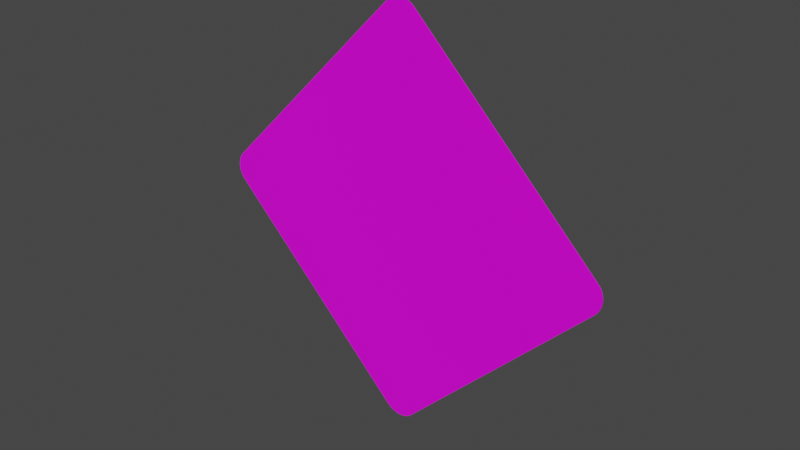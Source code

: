# Source: Quadrat_Auf_Spitze.blend  (saved by Blender 3.2.14; exported with 4.5.12 LTS)
import bpy
from mathutils import Matrix  # noqa: F401  (used for matrix-valued properties, if any)

bpy.ops.wm.read_factory_settings(use_empty=True)
scene = bpy.context.scene
scene.name = 'Scene'

# ---- collections
col_collection = bpy.data.collections.new('Collection'); scene.collection.children.link(col_collection)

# ---- images (referenced by path relative to the original .blend; pixels are not part of the script)
import os
ASSET_DIR = os.environ.get("B2B_ASSET_DIR", "")  # directory of the original .blend (textures are referenced by path, not embedded)
HERE = os.path.dirname(os.path.abspath(__file__))  # packed textures are extracted next to this script under _unpacked/

def load_image(name, relpath, width, height, colorspace="sRGB"):
    """Load a texture the original file referenced (path relative to the .blend, or extracted next to this script)."""
    p = next((c for c in (os.path.join(HERE, relpath), os.path.join(ASSET_DIR, relpath)) if relpath and os.path.exists(c)), "")
    if p:
        img = bpy.data.images.load(p, check_existing=True)
        img.name = name
    else:  # same state as the original file: an image datablock whose file is absent (Cycles renders it pink)
        img = bpy.data.images.new(name, width, height)
        img.source = "FILE"
        img.filepath = "//" + (relpath or name)
    img.colorspace_settings.name = colorspace
    return img
img_306_jpg = load_image('306.jpg', '306.jpg', 1024, 1024, 'sRGB')

# ---- materials (node trees are filled in below, after node groups)
mat_material = bpy.data.materials.new('Material')
mat_material.alpha_threshold = 0.0
mat_material.use_transparent_shadow = False
mat_material.line_color = (0.0, 0.0, 0.0, 1.0)

# ---- material node trees
mat_material.use_nodes = True; mat_material.node_tree.nodes.clear()
_N = mat_material.node_tree.nodes; _L = mat_material.node_tree.links
n0 = _N.new('ShaderNodeOutputMaterial'); n0.name = 'Material Output'; n0.location = (300, 300)
n1 = _N.new('ShaderNodeBsdfPrincipled'); n1.name = 'Principled BSDF'; n1.location = (10, 300)
n1.distribution = 'GGX'
n1.subsurface_method = 'RANDOM_WALK_SKIN'
n1.inputs[2].default_value = 0.4
n1.inputs[3].default_value = 1.45
n1.inputs[27].default_value = (0.0, 0.0, 0.0, 1.0)
n1.inputs[28].default_value = 1.0
n2 = _N.new('ShaderNodeTexImage'); n2.name = 'Image Texture'; n2.location = (-280, 280)
n2.image = img_306_jpg
_L.new(n1.outputs[0], n0.inputs[0])
_L.new(n2.outputs[0], n1.inputs[0])
n0.is_active_output = True

# ---- world
world_world = bpy.data.worlds.new('World'); scene.world = world_world
world_world.use_nodes = True; world_world.node_tree.nodes.clear()
_N = world_world.node_tree.nodes; _L = world_world.node_tree.links
n0 = _N.new('ShaderNodeOutputWorld'); n0.name = 'World Output'; n0.location = (300, 300)
n1 = _N.new('ShaderNodeBackground'); n1.name = 'Background'; n1.location = (10, 300)
n1.inputs[0].default_value = (0.05088, 0.05088, 0.05088, 1.0)
_L.new(n1.outputs[0], n0.inputs[0])
n0.is_active_output = True
world_world.color = (0.05088, 0.05088, 0.05088)
world_world.use_sun_shadow = False
world_world.sun_shadow_jitter_overblur = 0.0

# ---- meshes
me_plane_002 = bpy.data.meshes.new('Plane.002')
me_plane_002.from_pydata([(-0.5481, -0.01175, 8.882e-16), (-0.5882, 0.02837, 8.882e-16), (-0.5544, -0.01126, 8.882e-16), (-0.5605, -0.009788, 8.882e-16), (-0.5663, -0.007379, 8.882e-16), (-0.5717, -0.004089, 8.882e-16), (-0.5765, -5.96e-08, 8.882e-16), (-0.5806, 0.004787, 8.882e-16), (-0.5839, 0.01016, 8.882e-16), (-0.5863, 0.01597, 8.882e-16), (-0.5878, 0.02209, 8.882e-16), (0.01175, 0.02837, 8.882e-16), (-0.02837, -0.01175, 8.882e-16), (0.01126, 0.02209, 8.882e-16), (0.009788, 0.01597, 8.882e-16), (0.007379, 0.01016, 8.882e-16), (0.004089, 0.004787, 8.882e-16), (5.96e-08, -5.96e-08, 8.882e-16), (-0.004787, -0.004089, 8.882e-16), (-0.01016, -0.007379, 8.882e-16), (-0.01597, -0.009788, 8.882e-16), (-0.02209, -0.01126, 8.882e-16), (-0.5882, 0.5481, 8.882e-16), (-0.5481, 0.5882, 8.882e-16), (-0.5878, 0.5544, 8.882e-16), (-0.5863, 0.5605, 8.882e-16), (-0.5839, 0.5663, 8.882e-16), (-0.5806, 0.5717, 8.882e-16), (-0.5765, 0.5765, 8.882e-16), (-0.5717, 0.5806, 8.882e-16), (-0.5663, 0.5839, 8.882e-16), (-0.5605, 0.5863, 8.882e-16), (-0.5544, 0.5878, 8.882e-16), (-0.02837, 0.5882, 8.882e-16), (0.01175, 0.5481, 8.882e-16), (-0.02209, 0.5878, 8.882e-16), (-0.01597, 0.5863, 8.882e-16), (-0.01016, 0.5839, 8.882e-16), (-0.004787, 0.5806, 8.882e-16), (5.96e-08, 0.5765, 8.882e-16), (0.004089, 0.5717, 8.882e-16), (0.007379, 0.5663, 8.882e-16), (0.009788, 0.5605, 8.882e-16), (0.01126, 0.5544, 8.882e-16), (-0.5882, 0.02837, 0.002), (-0.5481, -0.01175, 0.002), (-0.5878, 0.02209, 0.002), (-0.5863, 0.01597, 0.002), (-0.5839, 0.01016, 0.002), (-0.5806, 0.004787, 0.002), (-0.5765, -5.96e-08, 0.002), (-0.5717, -0.004089, 0.002), (-0.5663, -0.007379, 0.002), (-0.5605, -0.009788, 0.002), (-0.5544, -0.01126, 0.002), (-0.02837, -0.01175, 0.002), (0.01175, 0.02837, 0.002), (-0.02209, -0.01126, 0.002), (-0.01597, -0.009788, 0.002), (-0.01016, -0.007379, 0.002), (-0.004787, -0.004089, 0.002), (5.96e-08, -5.96e-08, 0.002), (0.004089, 0.004787, 0.002), (0.007379, 0.01016, 0.002), (0.009788, 0.01597, 0.002), (0.01126, 0.02209, 0.002), (-0.5481, 0.5882, 0.002), (-0.5882, 0.5481, 0.002), (-0.5544, 0.5878, 0.002), (-0.5605, 0.5863, 0.002), (-0.5663, 0.5839, 0.002), (-0.5717, 0.5806, 0.002), (-0.5765, 0.5765, 0.002), (-0.5806, 0.5717, 0.002), (-0.5839, 0.5663, 0.002), (-0.5863, 0.5605, 0.002), (-0.5878, 0.5544, 0.002), (0.01175, 0.5481, 0.002), (-0.02837, 0.5882, 0.002), (0.01126, 0.5544, 0.002), (0.009788, 0.5605, 0.002), (0.007379, 0.5663, 0.002), (0.004089, 0.5717, 0.002), (5.96e-08, 0.5765, 0.002), (-0.004787, 0.5806, 0.002), (-0.01016, 0.5839, 0.002), (-0.01597, 0.5863, 0.002), (-0.02209, 0.5878, 0.002), (5.96e-08, -5.96e-08, 8.882e-16)], [], [(0, 12, 55, 45), (44, 46, 47, 48, 49, 50, 51, 52, 53, 54, 45, 55, 57, 58, 59, 60, 61, 62, 63, 64, 65, 56, 77, 79, 80, 81, 82, 83, 84, 85, 86, 87, 78, 66, 68, 69, 70, 71, 72, 73, 74, 75, 76, 67), (11, 34, 77, 56), (33, 23, 66, 78), (0, 2, 3, 4, 5, 6, 7, 8, 9, 10, 1, 22, 24, 25, 26, 27, 28, 29, 30, 31, 32, 23, 33, 35, 36, 37, 38, 39, 40, 41, 42, 43, 34, 11, 13, 14, 15, 16, 17, 18, 19, 20, 21, 12), (22, 67, 76, 24), (24, 76, 75, 25), (25, 75, 74, 26), (26, 74, 73, 27), (27, 73, 72, 28), (28, 72, 71, 29), (29, 71, 70, 30), (30, 70, 69, 31), (31, 69, 68, 32), (32, 68, 66, 23), (77, 34, 43, 79), (79, 43, 42, 80), (80, 42, 41, 81), (81, 41, 40, 82), (82, 40, 39, 83), (83, 39, 38, 84), (84, 38, 37, 85), (85, 37, 36, 86), (86, 36, 35, 87), (87, 35, 33, 78), (11, 56, 65, 13), (13, 65, 64, 14), (14, 64, 63, 15), (15, 63, 62, 16), (16, 62, 61, 17), (17, 61, 60, 18), (18, 60, 59, 19), (19, 59, 58, 20), (20, 58, 57, 21), (21, 57, 55, 12), (44, 1, 10, 46), (46, 10, 9, 47), (47, 9, 8, 48), (48, 8, 7, 49), (49, 7, 6, 50), (50, 6, 5, 51), (51, 5, 4, 52), (52, 4, 3, 53), (53, 3, 2, 54), (54, 2, 0, 45), (22, 1, 44, 67)])
_uv = me_plane_002.uv_layers.new(name='UVMap')
_uv.uv.foreach_set('vector', [0.8208, 0.8908, 0.8266, 0.8404, 0.8274, 0.8405, 0.8214, 0.8909, 0.9871, 0.4694, 0.9915, 0.4746, 0.9949, 0.4806, 0.9972, 0.487, 0.9984, 0.494, 0.9985, 0.5011, 0.9975, 0.5084, 0.9954, 0.5155, 0.9922, 0.5223, 0.988, 0.5287, 0.983, 0.5345, 0.5343, 0.9832, 0.5286, 0.9882, 0.5222, 0.9924, 0.5153, 0.9956, 0.5082, 0.9977, 0.5009, 0.9987, 0.4938, 0.9986, 0.4869, 0.9974, 0.4804, 0.9951, 0.4744, 0.9917, 0.4693, 0.9873, 0.01248, 0.5306, 0.00814, 0.5254, 0.004761, 0.5194, 0.002425, 0.513, 0.001189, 0.506, 0.001084, 0.4989, 0.002112, 0.4916, 0.004248, 0.4845, 0.00744, 0.4777, 0.01161, 0.4713, 0.01665, 0.4655, 0.4653, 0.01684, 0.4711, 0.0118, 0.4775, 0.007627, 0.4843, 0.004435, 0.4915, 0.002299, 0.4987, 0.001271, 0.5059, 0.001376, 0.5128, 0.002612, 0.5193, 0.004948, 0.5252, 0.008327, 0.5304, 0.01267, 0.8402, 0.8275, 0.8946, 0.8269, 0.8946, 0.8275, 0.8402, 0.8283, 0.9088, 0.8452, 0.9088, 0.9045, 0.9081, 0.9044, 0.9076, 0.8453, 0.2043, 0.8304, 0.2053, 0.8305, 0.2063, 0.8307, 0.2072, 0.8311, 0.2081, 0.8316, 0.2088, 0.8323, 0.2095, 0.833, 0.21, 0.8339, 0.2104, 0.8348, 0.2106, 0.8358, 0.2107, 0.8368, 0.2107, 0.9192, 0.2106, 0.9201, 0.2104, 0.9211, 0.21, 0.922, 0.2095, 0.9229, 0.2088, 0.9236, 0.2081, 0.9243, 0.2072, 0.9248, 0.2063, 0.9252, 0.2053, 0.9254, 0.2043, 0.9255, 0.1219, 0.9255, 0.1209, 0.9254, 0.12, 0.9252, 0.119, 0.9248, 0.1182, 0.9243, 0.1174, 0.9236, 0.1168, 0.9229, 0.1163, 0.922, 0.1159, 0.9211, 0.1156, 0.9201, 0.1156, 0.9192, 0.1156, 0.8368, 0.1156, 0.8358, 0.1159, 0.8348, 0.1163, 0.8339, 0.1168, 0.833, 0.1174, 0.8323, 0.1182, 0.8316, 0.119, 0.8311, 0.12, 0.8307, 0.1209, 0.8305, 0.1219, 0.8304, 0.8957, 0.9107, 0.8958, 0.91, 0.8975, 0.9104, 0.8975, 0.9109, 0.8975, 0.9109, 0.8975, 0.9104, 0.899, 0.9106, 0.899, 0.9111, 0.899, 0.9111, 0.899, 0.9106, 0.9005, 0.9105, 0.9005, 0.911, 0.9005, 0.911, 0.9005, 0.9105, 0.9019, 0.9103, 0.902, 0.9107, 0.902, 0.9107, 0.9019, 0.9103, 0.9032, 0.9098, 0.9034, 0.9102, 0.9034, 0.9102, 0.9032, 0.9098, 0.9044, 0.9091, 0.9047, 0.9095, 0.9047, 0.9095, 0.9044, 0.9091, 0.9055, 0.9082, 0.9059, 0.9086, 0.9059, 0.9086, 0.9055, 0.9082, 0.9065, 0.9072, 0.9069, 0.9075, 0.9069, 0.9075, 0.9065, 0.9072, 0.9074, 0.9059, 0.9079, 0.9062, 0.9079, 0.9062, 0.9074, 0.9059, 0.9081, 0.9044, 0.9088, 0.9045, 0.8946, 0.8275, 0.8946, 0.8269, 0.8963, 0.8271, 0.8962, 0.8276, 0.8962, 0.8276, 0.8963, 0.8271, 0.8978, 0.8274, 0.8977, 0.8279, 0.8977, 0.8279, 0.8978, 0.8274, 0.8993, 0.8279, 0.8991, 0.8284, 0.8991, 0.8284, 0.8993, 0.8279, 0.9008, 0.8287, 0.9005, 0.8291, 0.9005, 0.8291, 0.9008, 0.8287, 0.9023, 0.8297, 0.9019, 0.8302, 0.9019, 0.8302, 0.9023, 0.8297, 0.9038, 0.8312, 0.9033, 0.8317, 0.9033, 0.8317, 0.9038, 0.8312, 0.9054, 0.8333, 0.9047, 0.8337, 0.9047, 0.8337, 0.9054, 0.8333, 0.907, 0.8362, 0.906, 0.8366, 0.906, 0.8366, 0.907, 0.8362, 0.9085, 0.8403, 0.9071, 0.8405, 0.9071, 0.8405, 0.9085, 0.8403, 0.9088, 0.8452, 0.9076, 0.8453, 0.8402, 0.8275, 0.8402, 0.8283, 0.8378, 0.8284, 0.8378, 0.8277, 0.8378, 0.8277, 0.8378, 0.8284, 0.8358, 0.8288, 0.8356, 0.8282, 0.8356, 0.8282, 0.8358, 0.8288, 0.834, 0.8295, 0.8337, 0.8289, 0.8337, 0.8289, 0.834, 0.8295, 0.8324, 0.8305, 0.832, 0.83, 0.832, 0.83, 0.8324, 0.8305, 0.831, 0.8316, 0.8305, 0.8312, 0.8305, 0.8312, 0.831, 0.8316, 0.8298, 0.833, 0.8293, 0.8326, 0.8293, 0.8326, 0.8298, 0.833, 0.8288, 0.8345, 0.8283, 0.8343, 0.8283, 0.8343, 0.8288, 0.8345, 0.8281, 0.8363, 0.8275, 0.8361, 0.8275, 0.8361, 0.8281, 0.8363, 0.8276, 0.8383, 0.8269, 0.8381, 0.8269, 0.8381, 0.8276, 0.8383, 0.8274, 0.8405, 0.8266, 0.8404, 0.8374, 0.9052, 0.8372, 0.9064, 0.8328, 0.9057, 0.8331, 0.9045, 0.8331, 0.9045, 0.8328, 0.9057, 0.8291, 0.9042, 0.8296, 0.9032, 0.8296, 0.9032, 0.8291, 0.9042, 0.8265, 0.9025, 0.827, 0.9018, 0.827, 0.9018, 0.8265, 0.9025, 0.8245, 0.9009, 0.825, 0.9003, 0.825, 0.9003, 0.8245, 0.9009, 0.8231, 0.8992, 0.8236, 0.8988, 0.8236, 0.8988, 0.8231, 0.8992, 0.8221, 0.8975, 0.8226, 0.8973, 0.8226, 0.8973, 0.8221, 0.8975, 0.8214, 0.8959, 0.8219, 0.8957, 0.8219, 0.8957, 0.8214, 0.8959, 0.821, 0.8943, 0.8215, 0.8942, 0.8215, 0.8942, 0.821, 0.8943, 0.8208, 0.8926, 0.8213, 0.8926, 0.8213, 0.8926, 0.8208, 0.8926, 0.8208, 0.8908, 0.8214, 0.8909, 0.8957, 0.9107, 0.8372, 0.9064, 0.8374, 0.9052, 0.8958, 0.91])
me_plane_002.materials.append(mat_material)
me_plane_002.update()

# ---- objects
ob_plane_001 = bpy.data.objects.new('Plane.001', me_plane_002)
ob_empty = bpy.data.objects.new('Empty', img_306_jpg)

# ---- transforms, parenting, visibility, modifiers, constraints
ob_plane_001.location = (1.941e-23, 8.909e-09, 0.01175)
ob_plane_001.rotation_euler = (1.571, 0.7854, 0.0)
ob_plane_001.scale = (0.7071, 0.7071, 0.7071)
ob_empty.location = (0.0, 0.0, 0.3002)
ob_empty.rotation_euler = (1.571, -0.0, -0.0)
ob_empty.scale = (-0.1153, -0.1153, -0.1153)
ob_empty.empty_display_type = 'IMAGE'
ob_empty.empty_display_size = 5.0

# ---- collection membership
col_collection.objects.link(ob_plane_001)
col_collection.objects.link(ob_empty)

# ---- scene / render settings (as saved in the file)
scene.frame_start = 1; scene.frame_end = 250; scene.frame_set(1)
scene.render.engine = 'BLENDER_EEVEE_NEXT'
scene.cycles.sampling_pattern = 'TABULATED_SOBOL'
scene.cycles.use_light_tree = False
scene.view_settings.view_transform = 'Filmic'
bpy.context.view_layer.update()

# ---- added for rendering (the .blend has no active camera and no usable light): camera, sun
cam_auto = bpy.data.cameras.new('AutoCamera')
cam_auto.lens = 50.0
cam_auto.sensor_width = 36.0
cam_auto.clip_end = 1000.0
ob_auto_camera = bpy.data.objects.new('AutoCamera', cam_auto)
scene.collection.objects.link(ob_auto_camera)
ob_auto_camera.location = (0.785075, -0.942797, 0.92806)
ob_auto_camera.rotation_euler = (1.09748, -7.21219e-08, 0.694738)
scene.camera = ob_auto_camera
light_auto_sun = bpy.data.lights.new('AutoSun', 'SUN')
light_auto_sun.energy = 3.0
light_auto_sun.angle = 0.0523599
ob_auto_sun = bpy.data.objects.new('AutoSun', light_auto_sun)
scene.collection.objects.link(ob_auto_sun)
ob_auto_sun.rotation_euler = (0.872665, 0.174533, 0.523599)
bpy.context.view_layer.update()
